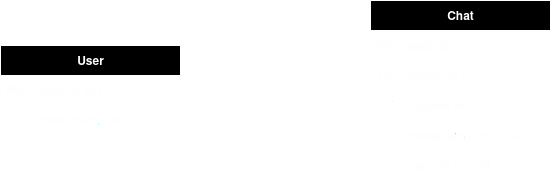

The diagram above was exported from draw.io. Its source (the exported page's mxGraphModel, read from the mxfile embedded in the PNG):
<mxGraphModel dx="1364" dy="790" grid="1" gridSize="10" guides="1" tooltips="1" connect="1" arrows="1" fold="1" page="1" pageScale="1" pageWidth="850" pageHeight="1100" math="0" shadow="0">
  <root>
    <mxCell id="0" />
    <mxCell id="1" parent="0" />
    <mxCell id="JUPr0DpUr4wmdaVTOkbz-2" value="User" style="shape=table;startSize=30;container=1;collapsible=1;childLayout=tableLayout;fixedRows=1;rowLines=0;fontStyle=1;align=center;resizeLast=1;html=1;" vertex="1" parent="1">
      <mxGeometry x="70" y="235" width="180" height="90" as="geometry" />
    </mxCell>
    <mxCell id="JUPr0DpUr4wmdaVTOkbz-3" value="" style="shape=tableRow;horizontal=0;startSize=0;swimlaneHead=0;swimlaneBody=0;fillColor=none;collapsible=0;dropTarget=0;points=[[0,0.5],[1,0.5]];portConstraint=eastwest;top=0;left=0;right=0;bottom=1;" vertex="1" parent="JUPr0DpUr4wmdaVTOkbz-2">
      <mxGeometry y="30" width="180" height="30" as="geometry" />
    </mxCell>
    <mxCell id="JUPr0DpUr4wmdaVTOkbz-4" value="PK" style="shape=partialRectangle;connectable=0;fillColor=none;top=0;left=0;bottom=0;right=0;fontStyle=1;overflow=hidden;whiteSpace=wrap;html=1;" vertex="1" parent="JUPr0DpUr4wmdaVTOkbz-3">
      <mxGeometry width="30" height="30" as="geometry">
        <mxRectangle width="30" height="30" as="alternateBounds" />
      </mxGeometry>
    </mxCell>
    <mxCell id="JUPr0DpUr4wmdaVTOkbz-5" value="user_id INT" style="shape=partialRectangle;connectable=0;fillColor=none;top=0;left=0;bottom=0;right=0;align=left;spacingLeft=6;fontStyle=5;overflow=hidden;whiteSpace=wrap;html=1;" vertex="1" parent="JUPr0DpUr4wmdaVTOkbz-3">
      <mxGeometry x="30" width="150" height="30" as="geometry">
        <mxRectangle width="150" height="30" as="alternateBounds" />
      </mxGeometry>
    </mxCell>
    <mxCell id="JUPr0DpUr4wmdaVTOkbz-6" value="" style="shape=tableRow;horizontal=0;startSize=0;swimlaneHead=0;swimlaneBody=0;fillColor=none;collapsible=0;dropTarget=0;points=[[0,0.5],[1,0.5]];portConstraint=eastwest;top=0;left=0;right=0;bottom=0;" vertex="1" parent="JUPr0DpUr4wmdaVTOkbz-2">
      <mxGeometry y="60" width="180" height="30" as="geometry" />
    </mxCell>
    <mxCell id="JUPr0DpUr4wmdaVTOkbz-7" value="" style="shape=partialRectangle;connectable=0;fillColor=none;top=0;left=0;bottom=0;right=0;editable=1;overflow=hidden;whiteSpace=wrap;html=1;" vertex="1" parent="JUPr0DpUr4wmdaVTOkbz-6">
      <mxGeometry width="30" height="30" as="geometry">
        <mxRectangle width="30" height="30" as="alternateBounds" />
      </mxGeometry>
    </mxCell>
    <mxCell id="JUPr0DpUr4wmdaVTOkbz-8" value="name VARCHAR" style="shape=partialRectangle;connectable=0;fillColor=none;top=0;left=0;bottom=0;right=0;align=left;spacingLeft=6;overflow=hidden;whiteSpace=wrap;html=1;" vertex="1" parent="JUPr0DpUr4wmdaVTOkbz-6">
      <mxGeometry x="30" width="150" height="30" as="geometry">
        <mxRectangle width="150" height="30" as="alternateBounds" />
      </mxGeometry>
    </mxCell>
    <mxCell id="JUPr0DpUr4wmdaVTOkbz-15" value="Chat" style="shape=table;startSize=30;container=1;collapsible=1;childLayout=tableLayout;fixedRows=1;rowLines=0;fontStyle=1;align=center;resizeLast=1;html=1;" vertex="1" parent="1">
      <mxGeometry x="440" y="190" width="180" height="180" as="geometry" />
    </mxCell>
    <mxCell id="JUPr0DpUr4wmdaVTOkbz-16" value="" style="shape=tableRow;horizontal=0;startSize=0;swimlaneHead=0;swimlaneBody=0;fillColor=none;collapsible=0;dropTarget=0;points=[[0,0.5],[1,0.5]];portConstraint=eastwest;top=0;left=0;right=0;bottom=1;" vertex="1" parent="JUPr0DpUr4wmdaVTOkbz-15">
      <mxGeometry y="30" width="180" height="30" as="geometry" />
    </mxCell>
    <mxCell id="JUPr0DpUr4wmdaVTOkbz-17" value="PK" style="shape=partialRectangle;connectable=0;fillColor=none;top=0;left=0;bottom=0;right=0;fontStyle=1;overflow=hidden;whiteSpace=wrap;html=1;" vertex="1" parent="JUPr0DpUr4wmdaVTOkbz-16">
      <mxGeometry width="30" height="30" as="geometry">
        <mxRectangle width="30" height="30" as="alternateBounds" />
      </mxGeometry>
    </mxCell>
    <mxCell id="JUPr0DpUr4wmdaVTOkbz-18" value="chat_id" style="shape=partialRectangle;connectable=0;fillColor=none;top=0;left=0;bottom=0;right=0;align=left;spacingLeft=6;fontStyle=5;overflow=hidden;whiteSpace=wrap;html=1;" vertex="1" parent="JUPr0DpUr4wmdaVTOkbz-16">
      <mxGeometry x="30" width="150" height="30" as="geometry">
        <mxRectangle width="150" height="30" as="alternateBounds" />
      </mxGeometry>
    </mxCell>
    <mxCell id="JUPr0DpUr4wmdaVTOkbz-19" value="" style="shape=tableRow;horizontal=0;startSize=0;swimlaneHead=0;swimlaneBody=0;fillColor=none;collapsible=0;dropTarget=0;points=[[0,0.5],[1,0.5]];portConstraint=eastwest;top=0;left=0;right=0;bottom=0;" vertex="1" parent="JUPr0DpUr4wmdaVTOkbz-15">
      <mxGeometry y="60" width="180" height="30" as="geometry" />
    </mxCell>
    <mxCell id="JUPr0DpUr4wmdaVTOkbz-20" value="FK" style="shape=partialRectangle;connectable=0;fillColor=none;top=0;left=0;bottom=0;right=0;editable=1;overflow=hidden;whiteSpace=wrap;html=1;" vertex="1" parent="JUPr0DpUr4wmdaVTOkbz-19">
      <mxGeometry width="30" height="30" as="geometry">
        <mxRectangle width="30" height="30" as="alternateBounds" />
      </mxGeometry>
    </mxCell>
    <mxCell id="JUPr0DpUr4wmdaVTOkbz-21" value="sender INT" style="shape=partialRectangle;connectable=0;fillColor=none;top=0;left=0;bottom=0;right=0;align=left;spacingLeft=6;overflow=hidden;whiteSpace=wrap;html=1;" vertex="1" parent="JUPr0DpUr4wmdaVTOkbz-19">
      <mxGeometry x="30" width="150" height="30" as="geometry">
        <mxRectangle width="150" height="30" as="alternateBounds" />
      </mxGeometry>
    </mxCell>
    <mxCell id="JUPr0DpUr4wmdaVTOkbz-22" value="" style="shape=tableRow;horizontal=0;startSize=0;swimlaneHead=0;swimlaneBody=0;fillColor=none;collapsible=0;dropTarget=0;points=[[0,0.5],[1,0.5]];portConstraint=eastwest;top=0;left=0;right=0;bottom=0;" vertex="1" parent="JUPr0DpUr4wmdaVTOkbz-15">
      <mxGeometry y="90" width="180" height="30" as="geometry" />
    </mxCell>
    <mxCell id="JUPr0DpUr4wmdaVTOkbz-23" value="FK" style="shape=partialRectangle;connectable=0;fillColor=none;top=0;left=0;bottom=0;right=0;editable=1;overflow=hidden;whiteSpace=wrap;html=1;" vertex="1" parent="JUPr0DpUr4wmdaVTOkbz-22">
      <mxGeometry width="30" height="30" as="geometry">
        <mxRectangle width="30" height="30" as="alternateBounds" />
      </mxGeometry>
    </mxCell>
    <mxCell id="JUPr0DpUr4wmdaVTOkbz-24" value="receiver INT" style="shape=partialRectangle;connectable=0;fillColor=none;top=0;left=0;bottom=0;right=0;align=left;spacingLeft=6;overflow=hidden;whiteSpace=wrap;html=1;" vertex="1" parent="JUPr0DpUr4wmdaVTOkbz-22">
      <mxGeometry x="30" width="150" height="30" as="geometry">
        <mxRectangle width="150" height="30" as="alternateBounds" />
      </mxGeometry>
    </mxCell>
    <mxCell id="JUPr0DpUr4wmdaVTOkbz-25" value="" style="shape=tableRow;horizontal=0;startSize=0;swimlaneHead=0;swimlaneBody=0;fillColor=none;collapsible=0;dropTarget=0;points=[[0,0.5],[1,0.5]];portConstraint=eastwest;top=0;left=0;right=0;bottom=0;" vertex="1" parent="JUPr0DpUr4wmdaVTOkbz-15">
      <mxGeometry y="120" width="180" height="30" as="geometry" />
    </mxCell>
    <mxCell id="JUPr0DpUr4wmdaVTOkbz-26" value="" style="shape=partialRectangle;connectable=0;fillColor=none;top=0;left=0;bottom=0;right=0;editable=1;overflow=hidden;whiteSpace=wrap;html=1;" vertex="1" parent="JUPr0DpUr4wmdaVTOkbz-25">
      <mxGeometry width="30" height="30" as="geometry">
        <mxRectangle width="30" height="30" as="alternateBounds" />
      </mxGeometry>
    </mxCell>
    <mxCell id="JUPr0DpUr4wmdaVTOkbz-27" value="media_type VARCHAR" style="shape=partialRectangle;connectable=0;fillColor=none;top=0;left=0;bottom=0;right=0;align=left;spacingLeft=6;overflow=hidden;whiteSpace=wrap;html=1;" vertex="1" parent="JUPr0DpUr4wmdaVTOkbz-25">
      <mxGeometry x="30" width="150" height="30" as="geometry">
        <mxRectangle width="150" height="30" as="alternateBounds" />
      </mxGeometry>
    </mxCell>
    <mxCell id="JUPr0DpUr4wmdaVTOkbz-28" value="" style="shape=tableRow;horizontal=0;startSize=0;swimlaneHead=0;swimlaneBody=0;fillColor=none;collapsible=0;dropTarget=0;points=[[0,0.5],[1,0.5]];portConstraint=eastwest;top=0;left=0;right=0;bottom=0;" vertex="1" parent="JUPr0DpUr4wmdaVTOkbz-15">
      <mxGeometry y="150" width="180" height="30" as="geometry" />
    </mxCell>
    <mxCell id="JUPr0DpUr4wmdaVTOkbz-29" value="" style="shape=partialRectangle;connectable=0;fillColor=none;top=0;left=0;bottom=0;right=0;editable=1;overflow=hidden;whiteSpace=wrap;html=1;" vertex="1" parent="JUPr0DpUr4wmdaVTOkbz-28">
      <mxGeometry width="30" height="30" as="geometry">
        <mxRectangle width="30" height="30" as="alternateBounds" />
      </mxGeometry>
    </mxCell>
    <mxCell id="JUPr0DpUr4wmdaVTOkbz-30" value="date DATETIME" style="shape=partialRectangle;connectable=0;fillColor=none;top=0;left=0;bottom=0;right=0;align=left;spacingLeft=6;overflow=hidden;whiteSpace=wrap;html=1;" vertex="1" parent="JUPr0DpUr4wmdaVTOkbz-28">
      <mxGeometry x="30" width="150" height="30" as="geometry">
        <mxRectangle width="150" height="30" as="alternateBounds" />
      </mxGeometry>
    </mxCell>
    <mxCell id="JUPr0DpUr4wmdaVTOkbz-32" value="" style="edgeStyle=entityRelationEdgeStyle;fontSize=12;html=1;endArrow=ERoneToMany;rounded=0;" edge="1" parent="1" source="JUPr0DpUr4wmdaVTOkbz-2" target="JUPr0DpUr4wmdaVTOkbz-15">
      <mxGeometry width="100" height="100" relative="1" as="geometry">
        <mxPoint x="300" y="430" as="sourcePoint" />
        <mxPoint x="400" y="330" as="targetPoint" />
      </mxGeometry>
    </mxCell>
  </root>
</mxGraphModel>